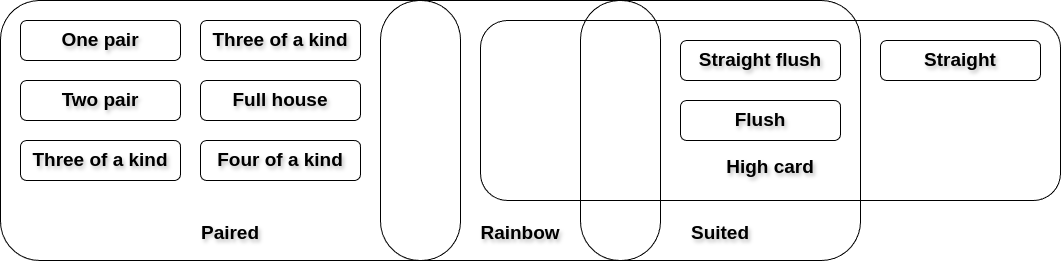

The diagram above was exported from draw.io. Its source (the exported page's mxGraphModel, read from the mxfile embedded in the PNG):
<mxGraphModel dx="554" dy="866" grid="1" gridSize="10" guides="1" tooltips="1" connect="1" arrows="1" fold="1" page="1" pageScale="1" pageWidth="850" pageHeight="1100" math="0" shadow="0">
  <root>
    <mxCell id="0" />
    <mxCell id="1" parent="0" />
    <mxCell id="NPGGIsBCqjUQWWOEtnIC-9" value="&lt;div&gt;&lt;b&gt;&lt;font style=&quot;font-size: 19px;&quot;&gt;&lt;br&gt;&lt;/font&gt;&lt;/b&gt;&lt;/div&gt;&lt;b&gt;&lt;font style=&quot;font-size: 19px;&quot;&gt;&lt;div&gt;&lt;b&gt;&lt;font style=&quot;font-size: 19px;&quot;&gt;&lt;br&gt;&lt;/font&gt;&lt;/b&gt;&lt;/div&gt;&lt;div&gt;&lt;b&gt;&lt;font style=&quot;font-size: 19px;&quot;&gt;&lt;br&gt;&lt;/font&gt;&lt;/b&gt;&lt;/div&gt;&lt;div&gt;&lt;b&gt;&lt;font style=&quot;font-size: 19px;&quot;&gt;&lt;br&gt;&lt;/font&gt;&lt;/b&gt;&lt;/div&gt;&lt;div&gt;&lt;br&gt;&lt;/div&gt;&lt;div&gt;&lt;b style=&quot;background-color: initial; font-size: 12px;&quot;&gt;&lt;font style=&quot;font-size: 19px;&quot;&gt;High card&lt;/font&gt;&lt;/b&gt;&lt;br&gt;&lt;/div&gt;&lt;/font&gt;&lt;/b&gt;" style="rounded=1;whiteSpace=wrap;html=1;fillColor=none;textShadow=1;" parent="1" vertex="1">
      <mxGeometry x="580" y="80" width="580" height="180" as="geometry" />
    </mxCell>
    <mxCell id="NPGGIsBCqjUQWWOEtnIC-22" value="&lt;div&gt;&lt;font style=&quot;font-size: 19px;&quot;&gt;&lt;b&gt;&lt;br&gt;&lt;/b&gt;&lt;/font&gt;&lt;/div&gt;&lt;font style=&quot;font-size: 19px;&quot;&gt;&lt;b&gt;&lt;div&gt;&lt;font style=&quot;font-size: 19px;&quot;&gt;&lt;b&gt;&lt;br&gt;&lt;/b&gt;&lt;/font&gt;&lt;/div&gt;&lt;div&gt;&lt;font style=&quot;font-size: 19px;&quot;&gt;&lt;b&gt;&lt;br&gt;&lt;/b&gt;&lt;/font&gt;&lt;/div&gt;&lt;div&gt;&lt;font style=&quot;font-size: 19px;&quot;&gt;&lt;b&gt;&lt;br&gt;&lt;/b&gt;&lt;/font&gt;&lt;/div&gt;&lt;div&gt;&lt;font style=&quot;font-size: 19px;&quot;&gt;&lt;b&gt;&lt;br&gt;&lt;/b&gt;&lt;/font&gt;&lt;/div&gt;&lt;div&gt;&lt;font style=&quot;font-size: 19px;&quot;&gt;&lt;b&gt;&lt;br&gt;&lt;/b&gt;&lt;/font&gt;&lt;/div&gt;&lt;div&gt;&lt;br&gt;&lt;/div&gt;&lt;div&gt;&lt;br&gt;&lt;/div&gt;&lt;div&gt;&lt;font style=&quot;font-size: 19px;&quot;&gt;&lt;b&gt;&lt;br&gt;&lt;/b&gt;&lt;/font&gt;&lt;/div&gt;Paired&lt;/b&gt;&lt;/font&gt;" style="rounded=1;whiteSpace=wrap;html=1;fillColor=none;textShadow=1;" parent="1" vertex="1">
      <mxGeometry x="100" y="60" width="460" height="260" as="geometry" />
    </mxCell>
    <mxCell id="NPGGIsBCqjUQWWOEtnIC-11" value="&lt;div style=&quot;font-size: 19px;&quot;&gt;&lt;br&gt;&lt;/div&gt;&lt;div style=&quot;font-size: 19px;&quot;&gt;&lt;br&gt;&lt;/div&gt;&lt;div style=&quot;font-size: 19px;&quot;&gt;&lt;b&gt;&lt;div&gt;&lt;b&gt;&lt;br&gt;&lt;/b&gt;&lt;/div&gt;&lt;div&gt;&lt;b&gt;&lt;br&gt;&lt;/b&gt;&lt;/div&gt;&lt;div&gt;&lt;b&gt;&lt;br&gt;&lt;/b&gt;&lt;/div&gt;&lt;div&gt;&lt;b&gt;&lt;br&gt;&lt;/b&gt;&lt;/div&gt;&lt;div&gt;&lt;b&gt;&lt;br&gt;&lt;/b&gt;&lt;/div&gt;&lt;div&gt;&lt;br&gt;&lt;/div&gt;&lt;div&gt;&lt;br&gt;&lt;/div&gt;Suited&lt;/b&gt;&lt;br&gt;&lt;/div&gt;" style="rounded=1;whiteSpace=wrap;html=1;fillColor=none;textShadow=1;" parent="1" vertex="1">
      <mxGeometry x="680" y="60" width="280" height="260" as="geometry" />
    </mxCell>
    <mxCell id="NPGGIsBCqjUQWWOEtnIC-5" value="&lt;div&gt;&lt;font style=&quot;font-size: 19px;&quot;&gt;&lt;b&gt;&lt;br&gt;&lt;/b&gt;&lt;/font&gt;&lt;/div&gt;&lt;font style=&quot;font-size: 19px;&quot;&gt;&lt;b&gt;&lt;div&gt;&lt;font style=&quot;font-size: 19px;&quot;&gt;&lt;b&gt;&lt;br&gt;&lt;/b&gt;&lt;/font&gt;&lt;/div&gt;&lt;div&gt;&lt;font style=&quot;font-size: 19px;&quot;&gt;&lt;b&gt;&lt;br&gt;&lt;/b&gt;&lt;/font&gt;&lt;/div&gt;&lt;div&gt;&lt;font style=&quot;font-size: 19px;&quot;&gt;&lt;b&gt;&lt;br&gt;&lt;/b&gt;&lt;/font&gt;&lt;/div&gt;&lt;div&gt;&lt;font style=&quot;font-size: 19px;&quot;&gt;&lt;b&gt;&lt;br&gt;&lt;/b&gt;&lt;/font&gt;&lt;/div&gt;&lt;div&gt;&lt;font style=&quot;font-size: 19px;&quot;&gt;&lt;b&gt;&lt;br&gt;&lt;/b&gt;&lt;/font&gt;&lt;/div&gt;&lt;div&gt;&lt;br&gt;&lt;/div&gt;&lt;div&gt;&lt;br&gt;&lt;/div&gt;&lt;div&gt;&lt;font style=&quot;font-size: 19px;&quot;&gt;&lt;b&gt;&lt;br&gt;&lt;/b&gt;&lt;/font&gt;&lt;/div&gt;Rainbow&lt;/b&gt;&lt;/font&gt;" style="rounded=1;whiteSpace=wrap;html=1;fillColor=none;textShadow=1;" parent="1" vertex="1">
      <mxGeometry x="480" y="60" width="280" height="260" as="geometry" />
    </mxCell>
    <mxCell id="NPGGIsBCqjUQWWOEtnIC-7" value="&lt;b&gt;&lt;font style=&quot;font-size: 19px;&quot;&gt;Straight&lt;/font&gt;&lt;/b&gt;" style="rounded=1;whiteSpace=wrap;html=1;fillColor=none;strokeColor=default;textShadow=1;" parent="1" vertex="1">
      <mxGeometry x="980" y="100" width="160" height="40" as="geometry" />
    </mxCell>
    <mxCell id="NPGGIsBCqjUQWWOEtnIC-8" value="&lt;b&gt;&lt;font style=&quot;font-size: 19px;&quot;&gt;Straight flush&lt;/font&gt;&lt;/b&gt;" style="rounded=1;whiteSpace=wrap;html=1;fillColor=none;strokeColor=default;textShadow=1;" parent="1" vertex="1">
      <mxGeometry x="780" y="100" width="160" height="40" as="geometry" />
    </mxCell>
    <mxCell id="NPGGIsBCqjUQWWOEtnIC-13" value="&lt;b&gt;&lt;font style=&quot;font-size: 19px;&quot;&gt;One pair&lt;/font&gt;&lt;/b&gt;" style="rounded=1;whiteSpace=wrap;html=1;fillColor=none;textShadow=1;" parent="1" vertex="1">
      <mxGeometry x="120" y="80" width="160" height="40" as="geometry" />
    </mxCell>
    <mxCell id="NPGGIsBCqjUQWWOEtnIC-14" value="&lt;b&gt;&lt;font style=&quot;font-size: 19px;&quot;&gt;Two pair&lt;/font&gt;&lt;/b&gt;" style="rounded=1;whiteSpace=wrap;html=1;fillColor=none;textShadow=1;" parent="1" vertex="1">
      <mxGeometry x="120" y="140" width="160" height="40" as="geometry" />
    </mxCell>
    <mxCell id="NPGGIsBCqjUQWWOEtnIC-15" value="&lt;b&gt;&lt;font style=&quot;font-size: 19px;&quot;&gt;Three of a kind&lt;/font&gt;&lt;/b&gt;" style="rounded=1;whiteSpace=wrap;html=1;fillColor=none;textShadow=1;" parent="1" vertex="1">
      <mxGeometry x="120" y="200" width="160" height="40" as="geometry" />
    </mxCell>
    <mxCell id="NPGGIsBCqjUQWWOEtnIC-16" value="&lt;b&gt;&lt;font style=&quot;font-size: 19px;&quot;&gt;Three of a kind&lt;/font&gt;&lt;/b&gt;" style="rounded=1;whiteSpace=wrap;html=1;fillColor=none;textShadow=1;" parent="1" vertex="1">
      <mxGeometry x="300" y="80" width="160" height="40" as="geometry" />
    </mxCell>
    <mxCell id="NPGGIsBCqjUQWWOEtnIC-17" value="&lt;font style=&quot;font-size: 19px;&quot;&gt;&lt;b&gt;Flush&lt;/b&gt;&lt;/font&gt;" style="rounded=1;whiteSpace=wrap;html=1;fillColor=none;textShadow=1;" parent="1" vertex="1">
      <mxGeometry x="780" y="160" width="160" height="40" as="geometry" />
    </mxCell>
    <mxCell id="NPGGIsBCqjUQWWOEtnIC-18" value="&lt;b&gt;&lt;font style=&quot;font-size: 19px;&quot;&gt;Full house&lt;/font&gt;&lt;/b&gt;" style="rounded=1;whiteSpace=wrap;html=1;fillColor=none;textShadow=1;" parent="1" vertex="1">
      <mxGeometry x="300" y="140" width="160" height="40" as="geometry" />
    </mxCell>
    <mxCell id="NPGGIsBCqjUQWWOEtnIC-19" value="&lt;b&gt;&lt;font style=&quot;font-size: 19px;&quot;&gt;Four of a kind&lt;/font&gt;&lt;/b&gt;" style="rounded=1;whiteSpace=wrap;html=1;fillColor=none;textShadow=1;" parent="1" vertex="1">
      <mxGeometry x="300" y="200" width="160" height="40" as="geometry" />
    </mxCell>
  </root>
</mxGraphModel>